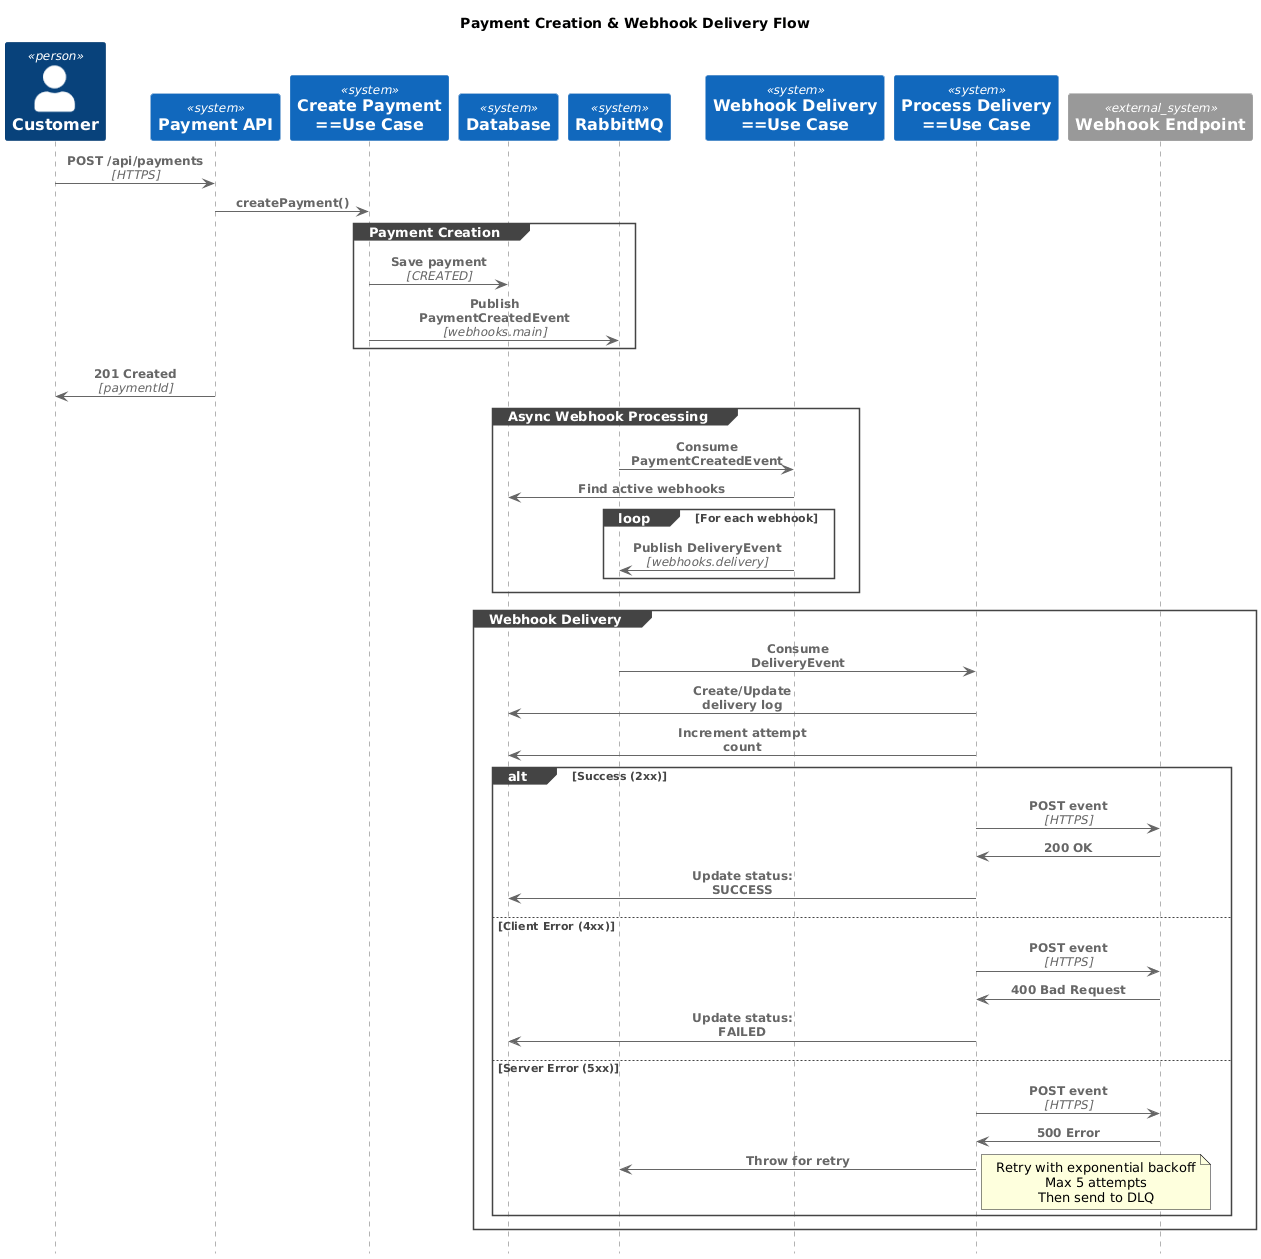

The diagram above was rendered by PlantUML. Its source (embedded in the PNG):
@startuml
!include https://raw.githubusercontent.com/plantuml-stdlib/C4-PlantUML/master/C4_Sequence.puml

title Payment Creation & Webhook Delivery Flow

Person(customer, "Customer")
System(api, "Payment API")
System(payment_uc, "Create Payment\nUse Case")
SystemDb(database, "Database")
SystemQueue(rabbitmq, "RabbitMQ")
System(webhook_uc, "Webhook Delivery\nUse Case")
System(delivery_uc, "Process Delivery\nUse Case")
System_Ext(webhook, "Webhook Endpoint")

Rel(customer, api, "POST /api/payments", "HTTPS")
Rel(api, payment_uc, "createPayment()")

group Payment Creation
    Rel(payment_uc, database, "Save payment", "CREATED")
    Rel(payment_uc, rabbitmq, "Publish PaymentCreatedEvent", "webhooks.main")
end

Rel(api, customer, "201 Created", "paymentId")

group Async Webhook Processing
    Rel(rabbitmq, webhook_uc, "Consume PaymentCreatedEvent")
    Rel(webhook_uc, database, "Find active webhooks")

    loop For each webhook
        Rel(webhook_uc, rabbitmq, "Publish DeliveryEvent", "webhooks.delivery")
    end
end

group Webhook Delivery
    Rel(rabbitmq, delivery_uc, "Consume DeliveryEvent")
    Rel(delivery_uc, database, "Create/Update delivery log")
    Rel(delivery_uc, database, "Increment attempt count")

    alt Success (2xx)
        Rel(delivery_uc, webhook, "POST event", "HTTPS")
        Rel(webhook, delivery_uc, "200 OK")
        Rel(delivery_uc, database, "Update status: SUCCESS")
    else Client Error (4xx)
        Rel(delivery_uc, webhook, "POST event", "HTTPS")
        Rel(webhook, delivery_uc, "400 Bad Request")
        Rel(delivery_uc, database, "Update status: FAILED")
    else Server Error (5xx)
        Rel(delivery_uc, webhook, "POST event", "HTTPS")
        Rel(webhook, delivery_uc, "500 Error")
        Rel(delivery_uc, rabbitmq, "Throw for retry")
        note right: Retry with exponential backoff\nMax 5 attempts\nThen send to DLQ
    end
end
@enduml